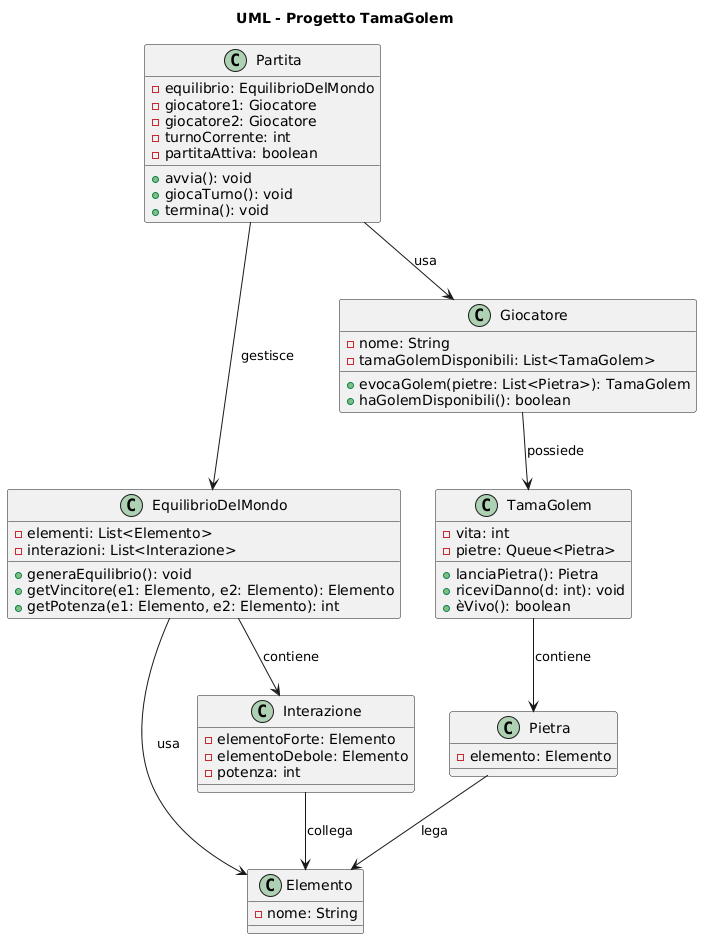

The diagram above was rendered by PlantUML. Its source (embedded in the PNG):
@startuml
title UML - Progetto TamaGolem

' ==== CLASSI PRINCIPALI ====
class Partita {
  - equilibrio: EquilibrioDelMondo
  - giocatore1: Giocatore
  - giocatore2: Giocatore
  - turnoCorrente: int
  - partitaAttiva: boolean
  + avvia(): void
  + giocaTurno(): void
  + termina(): void
}

class EquilibrioDelMondo {
  - elementi: List<Elemento>
  - interazioni: List<Interazione>
  + generaEquilibrio(): void
  + getVincitore(e1: Elemento, e2: Elemento): Elemento
  + getPotenza(e1: Elemento, e2: Elemento): int
}

class Elemento {
  - nome: String
}

class Interazione {
  - elementoForte: Elemento
  - elementoDebole: Elemento
  - potenza: int
}

class Pietra {
  - elemento: Elemento
}

class TamaGolem {
  - vita: int
  - pietre: Queue<Pietra>
  + lanciaPietra(): Pietra
  + riceviDanno(d: int): void
  + èVivo(): boolean
}

class Giocatore {
  - nome: String
  - tamaGolemDisponibili: List<TamaGolem>
  + evocaGolem(pietre: List<Pietra>): TamaGolem
  + haGolemDisponibili(): boolean
}

' ==== RELAZIONI ====
Partita --> Giocatore : usa
Partita --> EquilibrioDelMondo : gestisce
Giocatore --> TamaGolem : possiede
TamaGolem --> Pietra : contiene
Pietra --> Elemento : lega
EquilibrioDelMondo --> Elemento : usa
EquilibrioDelMondo --> Interazione : contiene
Interazione --> Elemento : collega
@enduml